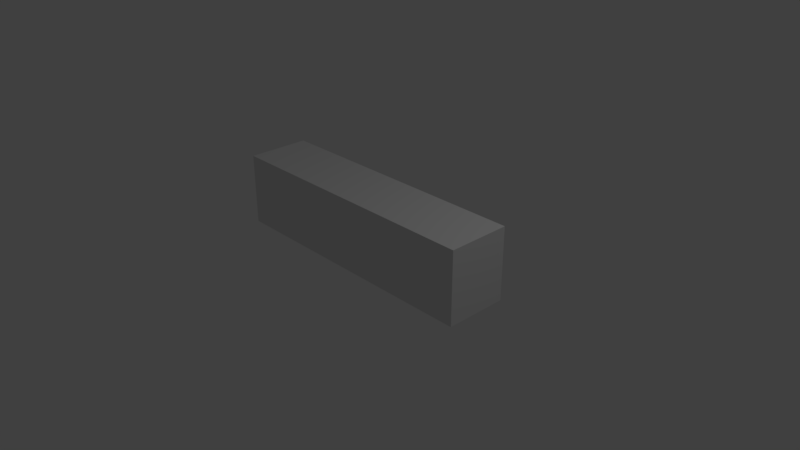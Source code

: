 # Source: flipper.blend  (saved by Blender 2.79.0; exported with 4.5.12 LTS)
import bpy
from mathutils import Matrix  # noqa: F401  (used for matrix-valued properties, if any)

bpy.ops.wm.read_factory_settings(use_empty=True)
scene = bpy.context.scene
scene.name = 'Scene'

# ---- collections
col_collection_1 = bpy.data.collections.new('Collection 1'); scene.collection.children.link(col_collection_1)

# ---- materials (node trees are filled in below, after node groups)
mat_material = bpy.data.materials.new('Material')
mat_material.alpha_threshold = 0.0
mat_material.use_transparent_shadow = False
mat_material.roughness = 0.5
mat_material.line_color = (0.0, 0.0, 0.0, 1.0)

# ---- material node trees

# ---- world
world_world = bpy.data.worlds.new('World'); scene.world = world_world
world_world.color = (0.05088, 0.05088, 0.05088)
world_world.use_sun_shadow = False
world_world.sun_shadow_jitter_overblur = 0.0
world_world.cycles.sampling_method = 'MANUAL'

# ---- cameras
cam_camera = bpy.data.cameras.new('Camera')
cam_camera.clip_end = 100.0
cam_camera.lens = 35.0
cam_camera.sensor_width = 32.0
cam_camera.sensor_height = 18.0
cam_camera.ortho_scale = 7.314
cam_camera.dof.focus_distance = 0.0
cam_camera.dof.aperture_fstop = 128.0

# ---- lights
light_lamp = bpy.data.lights.new('Lamp', 'POINT')
light_lamp.transmission_factor = 0.0
light_lamp.cutoff_distance = 30.0
light_lamp.energy = 100.0
light_lamp.shadow_buffer_clip_start = 1.001
light_lamp.shadow_soft_size = 0.1
light_lamp.shadow_maximum_resolution = 0.006
light_lamp.use_absolute_resolution = True

# ---- meshes
me_cube = bpy.data.meshes.new('Cube')
me_cube.from_pydata([(1.0, 1.0, -1.0), (1.0, -1.0, -1.0), (-1.0, -1.0, -1.0), (-1.0, 1.0, -1.0), (1.0, 1.0, 1.0), (1.0, -1.0, 1.0), (-1.0, -1.0, 1.0), (-1.0, 1.0, 1.0)], [], [(0, 1, 2, 3), (4, 7, 6, 5), (0, 4, 5, 1), (1, 5, 6, 2), (2, 6, 7, 3), (4, 0, 3, 7)])
me_cube.materials.append(mat_material)
me_cube.use_remesh_preserve_volume = False
me_cube.use_remesh_preserve_attributes = False
me_cube.use_mirror_vertex_groups = False
me_cube.update()

# ---- objects
ob_cube = bpy.data.objects.new('Cube', me_cube)
ob_lamp = bpy.data.objects.new('Lamp', light_lamp)
ob_camera = bpy.data.objects.new('Camera', cam_camera)

# ---- transforms, parenting, visibility, modifiers, constraints
ob_cube.location = (0.0, 0.0, 0.4379)
ob_cube.scale = (1.856, 0.4225, 0.4875)
ob_cube.lock_rotations_4d = False
ob_cube.empty_display_type = 'ARROWS'
ob_cube.lineart.crease_threshold = 0.0
ob_lamp.location = (4.076, 1.005, 5.904)
ob_lamp.rotation_euler = (0.6503, 0.05522, 1.866)
ob_lamp.lock_rotations_4d = False
ob_lamp.empty_display_type = 'ARROWS'
ob_lamp.color = (0.0, 0.0, 0.0, 0.0)
ob_lamp.lineart.crease_threshold = 0.0
ob_camera.location = (7.481, -6.508, 5.344)
ob_camera.rotation_euler = (1.109, 0.0, 0.8149)
ob_camera.lock_rotations_4d = False
ob_camera.empty_display_type = 'ARROWS'
ob_camera.color = (0.0, 0.0, 0.0, 0.0)
ob_camera.display_type = 'WIRE'
ob_camera.lineart.crease_threshold = 0.0

# ---- collection membership
col_collection_1.objects.link(ob_cube)
col_collection_1.objects.link(ob_lamp)
col_collection_1.objects.link(ob_camera)

# ---- scene / render settings (as saved in the file)
scene.camera = ob_camera
scene.frame_start = 1; scene.frame_end = 250; scene.frame_set(1)
scene.render.engine = 'BLENDER_EEVEE_NEXT'
scene.render.resolution_percentage = 50
scene.render.dither_intensity = 0.0
scene.cycles.use_denoising = False
scene.cycles.samples = 128
scene.cycles.sampling_pattern = 'TABULATED_SOBOL'
scene.cycles.use_adaptive_sampling = False
scene.cycles.use_light_tree = False
scene.cycles.blur_glossy = 0.0
scene.cycles.sample_clamp_indirect = 0.0
scene.view_settings.view_transform = 'Standard'
bpy.context.view_layer.update()
